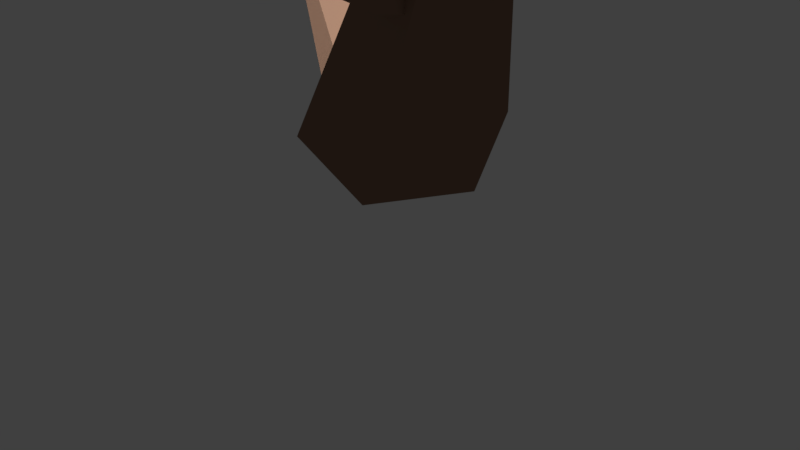 # Source: Tree_Blue.blend  (saved by Blender 2.79.0; exported with 4.5.12 LTS)
import bpy
from mathutils import Matrix  # noqa: F401  (used for matrix-valued properties, if any)

bpy.ops.wm.read_factory_settings(use_empty=True)
scene = bpy.context.scene
scene.name = 'Scene'

# ---- collections
col_collection_1 = bpy.data.collections.new('Collection 1'); scene.collection.children.link(col_collection_1)

# ---- materials (node trees are filled in below, after node groups)
mat_material_002 = bpy.data.materials.new('Material.002')
mat_material_002.alpha_threshold = 0.0
mat_material_002.roughness = 0.5
mat_material_015 = bpy.data.materials.new('Material.015')
mat_material_015.alpha_threshold = 0.0
mat_material_015.roughness = 0.5

# ---- material node trees
mat_material_002.use_nodes = True; mat_material_002.node_tree.nodes.clear()
_N = mat_material_002.node_tree.nodes; _L = mat_material_002.node_tree.links
n0 = _N.new('ShaderNodeOutputMaterial'); n0.name = 'Material Output'; n0.location = (300, 300)
n1 = _N.new('ShaderNodeBsdfToon'); n1.name = 'Toon BSDF'; n1.location = (96, 141)
n1.inputs[0].default_value = (0.2502, 0.147, 0.0999, 1.0)
_L.new(n1.outputs[0], n0.inputs[0])
n0.is_active_output = True
mat_material_015.use_nodes = True; mat_material_015.node_tree.nodes.clear()
_N = mat_material_015.node_tree.nodes; _L = mat_material_015.node_tree.links
n0 = _N.new('ShaderNodeOutputMaterial'); n0.name = 'Material Output'; n0.location = (300, 300)
n1 = _N.new('ShaderNodeBsdfToon'); n1.name = 'Toon BSDF'; n1.location = (68, 292)
n1.inputs[0].default_value = (0.288, 0.7086, 0.8, 1.0)
_L.new(n1.outputs[0], n0.inputs[0])
n0.is_active_output = True

# ---- world
world_world = bpy.data.worlds.new('World'); scene.world = world_world
world_world.color = (0.05088, 0.05088, 0.05088)
world_world.use_sun_shadow = False
world_world.sun_shadow_jitter_overblur = 0.0
world_world.cycles.sampling_method = 'MANUAL'

# ---- cameras
cam_camera = bpy.data.cameras.new('Camera')
cam_camera.clip_end = 100.0
cam_camera.lens = 35.0
cam_camera.sensor_width = 32.0
cam_camera.sensor_height = 18.0
cam_camera.ortho_scale = 7.314
cam_camera.dof.focus_distance = 0.0

# ---- lights
light_sun = bpy.data.lights.new('Sun', 'SUN')
light_sun.transmission_factor = 0.0
light_sun.angle = 0.1993
light_sun.energy = 3.0
light_sun.shadow_buffer_clip_start = 0.5
light_sun.shadow_soft_size = 0.1
light_sun.shadow_cascade_max_distance = 1000.0

# ---- meshes
me_cone_001 = bpy.data.meshes.new('Cone.001')
me_cone_001.from_pydata([(0.008745, 0.5587, 0.3114), (0.06043, 2.251, 2.334), (0.793, 0.4264, 0.7347), (0.8011, 0.162, 1.596), (0.02498, 0.02971, 2.034), (-0.7593, 0.162, 1.611), (-0.7674, 0.4264, 0.7494), (-0.5129, -0.2406, 2.913), (-1.615, -0.5405, 3.528), (-0.4772, -0.4851, 3.115), (-0.4962, -0.785, 3.008), (-0.5508, -0.8405, 2.698), (-0.5864, -0.5959, 2.496), (-0.5675, -0.296, 2.604), (0.01936, 1.268, 0.05181), (0.01936, -0.9487, 5.652), (1.145, 0.6178, 0.05181), (0.1319, -1.014, 5.652), (1.145, -0.6822, 0.05181), (0.1319, -1.144, 5.652), (0.01936, -1.332, 0.05181), (0.01936, -1.209, 5.652), (-1.106, -0.6822, 0.05181), (-0.09323, -1.144, 5.652), (-1.106, 0.6178, 0.05181), (-0.09323, -1.014, 5.652)], [], [(0, 1, 2), (2, 1, 3), (3, 1, 4), (4, 1, 5), (5, 1, 6), (6, 1, 0), (0, 2, 3, 4, 5, 6), (7, 8, 9), (9, 8, 10), (10, 8, 11), (11, 8, 12), (12, 8, 13), (13, 8, 7), (7, 9, 10, 11, 12, 13), (14, 15, 17, 16), (16, 17, 19, 18), (18, 19, 21, 20), (20, 21, 23, 22), (17, 15, 25, 23, 21, 19), (22, 23, 25, 24), (24, 25, 15, 14), (14, 16, 18, 20, 22, 24)])
_uv = me_cone_001.uv_layers.new(name='UVMap')
_uv.uv.foreach_set('vector', [0.0, 0.0, 1.0, 0.0, 1.0, 1.0, 0.0, 0.0, 1.0, 0.0, 1.0, 1.0, 0.0, 0.0, 1.0, 0.0, 1.0, 1.0, 0.0, 0.0, 1.0, 0.0, 1.0, 1.0, 0.0, 0.0, 1.0, 0.0, 1.0, 1.0, 0.0, 0.0, 1.0, 0.0, 1.0, 1.0, 0.5, 1.0, 0.933, 0.75, 0.933, 0.25, 0.5, 0.0, 0.06699, 0.25, 0.06699, 0.75, 0.0, 0.0, 1.0, 0.0, 1.0, 1.0, 0.0, 0.0, 1.0, 0.0, 1.0, 1.0, 0.0, 0.0, 1.0, 0.0, 1.0, 1.0, 0.0, 0.0, 1.0, 0.0, 1.0, 1.0, 0.0, 0.0, 1.0, 0.0, 1.0, 1.0, 0.0, 0.0, 1.0, 0.0, 1.0, 1.0, 0.5, 1.0, 0.933, 0.75, 0.933, 0.25, 0.5, 0.0, 0.06699, 0.25, 0.06699, 0.75, 0.0, 0.0, 1.0, 0.0, 1.0, 1.0, 0.0, 1.0, 0.0, 0.0, 1.0, 0.0, 1.0, 1.0, 0.0, 1.0, 0.0, 0.0, 1.0, 0.0, 1.0, 1.0, 0.0, 1.0, 0.0, 0.0, 1.0, 0.0, 1.0, 1.0, 0.0, 1.0, 0.5, 1.0, 0.933, 0.75, 0.933, 0.25, 0.5, 0.0, 0.06699, 0.25, 0.06699, 0.75, 0.0, 0.0, 1.0, 0.0, 1.0, 1.0, 0.0, 1.0, 0.0, 0.0, 1.0, 0.0, 1.0, 1.0, 0.0, 1.0, 0.5, 1.0, 0.933, 0.75, 0.933, 0.25, 0.5, 0.0, 0.06699, 0.25, 0.06699, 0.75])
me_cone_001.materials.append(mat_material_002)
me_cone_001.use_remesh_preserve_volume = False
me_cone_001.use_remesh_preserve_attributes = False
me_cone_001.use_mirror_vertex_groups = False
me_cone_001.update()
me_icosphere_003 = bpy.data.meshes.new('Icosphere.003')
me_icosphere_003.from_pydata([(0.4798, -0.7815, 7.689), (0.6921, 1.358, 6.953), (2.066, -0.2623, 6.146), (0.849, -2.169, 5.927), (-1.276, -1.727, 6.6), (-1.373, 0.4529, 7.234), (1.193, 1.293, 4.737), (1.289, -0.8875, 4.103), (-0.776, -1.793, 4.384), (-2.15, -0.1722, 5.191), (-0.9329, 1.735, 5.41), (-0.5637, 0.3469, 3.648)], [], [(0, 2, 1), (1, 5, 0), (0, 3, 2), (0, 4, 3), (0, 5, 4), (1, 10, 5), (2, 6, 1), (3, 7, 2), (4, 8, 3), (5, 9, 4), (1, 6, 10), (2, 7, 6), (3, 8, 7), (4, 9, 8), (5, 10, 9), (6, 11, 10), (7, 11, 6), (8, 11, 7), (9, 11, 8), (10, 11, 9)])
_uv = me_icosphere_003.uv_layers.new(name='UVMap')
_uv.uv.foreach_set('vector', [0.0, 0.0, 1.0, 0.0, 1.0, 1.0, 0.0, 0.0, 1.0, 0.0, 1.0, 1.0, 0.0, 0.0, 1.0, 0.0, 1.0, 1.0, 0.0, 0.0, 1.0, 0.0, 1.0, 1.0, 0.0, 0.0, 1.0, 0.0, 1.0, 1.0, 0.0, 0.0, 1.0, 0.0, 1.0, 1.0, 0.0, 0.0, 1.0, 0.0, 1.0, 1.0, 0.0, 0.0, 1.0, 0.0, 1.0, 1.0, 0.0, 0.0, 1.0, 0.0, 1.0, 1.0, 0.0, 0.0, 1.0, 0.0, 1.0, 1.0, 0.0, 0.0, 1.0, 0.0, 1.0, 1.0, 0.0, 0.0, 1.0, 0.0, 1.0, 1.0, 0.0, 0.0, 1.0, 0.0, 1.0, 1.0, 0.0, 0.0, 1.0, 0.0, 1.0, 1.0, 0.0, 0.0, 1.0, 0.0, 1.0, 1.0, 0.0, 0.0, 1.0, 0.0, 1.0, 1.0, 0.0, 0.0, 1.0, 0.0, 1.0, 1.0, 0.0, 0.0, 1.0, 0.0, 1.0, 1.0, 0.0, 0.0, 1.0, 0.0, 1.0, 1.0, 0.0, 0.0, 1.0, 0.0, 1.0, 1.0])
me_icosphere_003.materials.append(mat_material_015)
me_icosphere_003.use_remesh_preserve_volume = False
me_icosphere_003.use_remesh_preserve_attributes = False
me_icosphere_003.use_mirror_vertex_groups = False
me_icosphere_003.update()

# ---- objects
ob_cone_001 = bpy.data.objects.new('Cone.001', me_cone_001)
ob_icosphere = bpy.data.objects.new('Icosphere', me_icosphere_003)
ob_sun = bpy.data.objects.new('Sun', light_sun)
ob_camera = bpy.data.objects.new('Camera', cam_camera)

# ---- transforms, parenting, visibility, modifiers, constraints
ob_cone_001.location = (-0.01936, 0.003211, 3.4e-06)
ob_cone_001.lineart.crease_threshold = 0.0
ob_icosphere.parent = ob_cone_001
ob_icosphere.matrix_parent_inverse = Matrix(((1.0, 0.0, 0.0, 0.01936), (0.0, 1.0, 0.0, -0.003211), (0.0, 0.0, 1.0, -3.4e-06), (0.0, 0.0, 0.0, 1.0)))
ob_icosphere.location = (-0.01936, 0.003211, 3.4e-06)
ob_icosphere.lineart.crease_threshold = 0.0
ob_sun.location = (-6.373, -0.05025, 12.56)
ob_sun.rotation_euler = (-0.6859, 0.4786, 1.243)
ob_sun.lineart.crease_threshold = 0.0
ob_camera.location = (-4.372, -5.412, 8.228)
ob_camera.rotation_euler = (0.5883, 2.204e-05, -6.959)
ob_camera.lock_rotations_4d = False
ob_camera.empty_display_type = 'ARROWS'
ob_camera.color = (0.0, 0.0, 0.0, 0.0)
ob_camera.display_type = 'WIRE'
ob_camera.lineart.crease_threshold = 0.0

# ---- collection membership
col_collection_1.objects.link(ob_cone_001)
col_collection_1.objects.link(ob_icosphere)
col_collection_1.objects.link(ob_sun)
col_collection_1.objects.link(ob_camera)

# ---- scene / render settings (as saved in the file)
scene.camera = ob_camera
scene.frame_start = 1; scene.frame_end = 400; scene.frame_set(191)
scene.render.engine = 'CYCLES'
scene.render.resolution_percentage = 50
scene.render.dither_intensity = 0.0
scene.cycles.use_denoising = False
scene.cycles.samples = 500
scene.cycles.sampling_pattern = 'TABULATED_SOBOL'
scene.cycles.use_adaptive_sampling = False
scene.cycles.use_light_tree = False
scene.cycles.blur_glossy = 0.0
scene.cycles.sample_clamp_indirect = 0.0
scene.cycles.bake_type = 'ENVIRONMENT'
scene.view_settings.view_transform = 'Standard'
bpy.context.view_layer.update()

